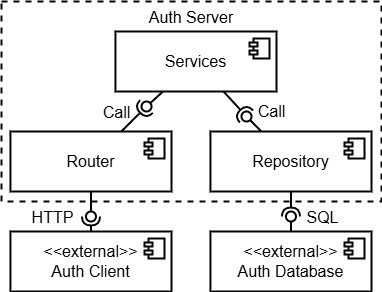

The diagram above was exported from draw.io. Its source (the exported page's mxGraphModel, read from the mxfile embedded in the PNG):
<mxGraphModel dx="160" dy="614" grid="1" gridSize="10" guides="1" tooltips="1" connect="1" arrows="1" fold="1" page="1" pageScale="1" pageWidth="850" pageHeight="1100" background="none" math="0" shadow="0">
  <root>
    <mxCell id="0" />
    <mxCell id="1" parent="0" />
    <mxCell id="hjYPfU6WCg4h8kNVvcB_-159" connectable="0" parent="1" style="group" value="" vertex="1">
      <mxGeometry height="60" width="170" x="1100" y="310" as="geometry" />
    </mxCell>
    <mxCell id="hjYPfU6WCg4h8kNVvcB_-160" parent="hjYPfU6WCg4h8kNVvcB_-159" style="html=1;dropTarget=0;whiteSpace=wrap;strokeWidth=2;fontSize=16;fontStyle=0" value="&lt;div&gt;&amp;lt;&amp;lt;external&amp;gt;&amp;gt;&lt;/div&gt;Auth Client" vertex="1">
      <mxGeometry height="60" width="161.05263157894734" x="8.94736842105263" as="geometry" />
    </mxCell>
    <mxCell id="hjYPfU6WCg4h8kNVvcB_-161" parent="hjYPfU6WCg4h8kNVvcB_-160" style="shape=module;jettyWidth=8;jettyHeight=4;strokeWidth=2;fontSize=16;fontStyle=0" value="" vertex="1">
      <mxGeometry height="20" relative="1" width="20" x="1" as="geometry">
        <mxPoint x="-27" y="7" as="offset" />
      </mxGeometry>
    </mxCell>
    <mxCell id="hjYPfU6WCg4h8kNVvcB_-162" connectable="0" parent="1" style="group" value="" vertex="1">
      <mxGeometry height="60" width="170" x="1300" y="310" as="geometry" />
    </mxCell>
    <mxCell id="hjYPfU6WCg4h8kNVvcB_-163" parent="hjYPfU6WCg4h8kNVvcB_-162" style="html=1;dropTarget=0;whiteSpace=wrap;strokeWidth=2;fontSize=16;fontStyle=0" value="&lt;div&gt;&amp;lt;&amp;lt;external&amp;gt;&amp;gt;&lt;/div&gt;Auth Database" vertex="1">
      <mxGeometry height="60" width="161.05263157894734" x="8.94736842105263" as="geometry" />
    </mxCell>
    <mxCell id="hjYPfU6WCg4h8kNVvcB_-164" parent="hjYPfU6WCg4h8kNVvcB_-163" style="shape=module;jettyWidth=8;jettyHeight=4;strokeWidth=2;fontSize=16;fontStyle=0" value="" vertex="1">
      <mxGeometry height="20" relative="1" width="20" x="1" as="geometry">
        <mxPoint x="-27" y="7" as="offset" />
      </mxGeometry>
    </mxCell>
    <mxCell id="hjYPfU6WCg4h8kNVvcB_-170" edge="1" parent="1" source="hjYPfU6WCg4h8kNVvcB_-160" style="rounded=0;orthogonalLoop=1;jettySize=auto;html=1;endArrow=halfCircle;endFill=0;endSize=6;strokeWidth=2;sketch=0;" target="hjYPfU6WCg4h8kNVvcB_-172" value="">
      <mxGeometry relative="1" as="geometry">
        <Array as="points" />
        <mxPoint x="1200" y="305" as="sourcePoint" />
      </mxGeometry>
    </mxCell>
    <mxCell id="hjYPfU6WCg4h8kNVvcB_-176" edge="1" parent="1" source="hjYPfU6WCg4h8kNVvcB_-163" style="rounded=0;orthogonalLoop=1;jettySize=auto;html=1;endArrow=oval;endFill=0;sketch=0;sourcePerimeterSpacing=0;targetPerimeterSpacing=0;endSize=10;strokeWidth=2;" target="hjYPfU6WCg4h8kNVvcB_-177" value="">
      <mxGeometry relative="1" as="geometry">
        <mxPoint x="1365" y="295" as="sourcePoint" />
      </mxGeometry>
    </mxCell>
    <mxCell id="hjYPfU6WCg4h8kNVvcB_-189" connectable="0" parent="1" style="group" value="" vertex="1">
      <mxGeometry height="220" width="380" x="1100" y="80" as="geometry" />
    </mxCell>
    <mxCell id="hjYPfU6WCg4h8kNVvcB_-149" parent="hjYPfU6WCg4h8kNVvcB_-189" style="html=1;whiteSpace=wrap;strokeWidth=2;dashed=1;align=center;labelPosition=center;verticalLabelPosition=middle;verticalAlign=top;" value="&lt;font style=&quot;font-size: 16px;&quot;&gt;Auth Server&lt;/font&gt;" vertex="1">
      <mxGeometry height="200" width="380" as="geometry" />
    </mxCell>
    <mxCell id="hjYPfU6WCg4h8kNVvcB_-150" connectable="0" parent="hjYPfU6WCg4h8kNVvcB_-189" style="group" value="" vertex="1">
      <mxGeometry height="60" width="170" y="130" as="geometry" />
    </mxCell>
    <mxCell id="hjYPfU6WCg4h8kNVvcB_-151" parent="hjYPfU6WCg4h8kNVvcB_-150" style="html=1;dropTarget=0;whiteSpace=wrap;strokeWidth=2;fontSize=16;fontStyle=0" value="&lt;div&gt;Router&lt;/div&gt;" vertex="1">
      <mxGeometry height="60" width="161.05263157894734" x="8.94736842105263" as="geometry" />
    </mxCell>
    <mxCell id="hjYPfU6WCg4h8kNVvcB_-152" parent="hjYPfU6WCg4h8kNVvcB_-151" style="shape=module;jettyWidth=8;jettyHeight=4;strokeWidth=2;fontSize=16;fontStyle=0" value="" vertex="1">
      <mxGeometry height="20" relative="1" width="20" x="1" as="geometry">
        <mxPoint x="-27" y="7" as="offset" />
      </mxGeometry>
    </mxCell>
    <mxCell id="hjYPfU6WCg4h8kNVvcB_-153" connectable="0" parent="hjYPfU6WCg4h8kNVvcB_-189" style="group" value="" vertex="1">
      <mxGeometry height="60" width="170" x="200" y="130" as="geometry" />
    </mxCell>
    <mxCell id="hjYPfU6WCg4h8kNVvcB_-154" parent="hjYPfU6WCg4h8kNVvcB_-153" style="html=1;dropTarget=0;whiteSpace=wrap;strokeWidth=2;fontSize=16;fontStyle=0" value="&lt;div&gt;Repository&lt;/div&gt;" vertex="1">
      <mxGeometry height="60" width="161.05263157894734" x="8.94736842105263" as="geometry" />
    </mxCell>
    <mxCell id="hjYPfU6WCg4h8kNVvcB_-155" parent="hjYPfU6WCg4h8kNVvcB_-154" style="shape=module;jettyWidth=8;jettyHeight=4;strokeWidth=2;fontSize=16;fontStyle=0" value="" vertex="1">
      <mxGeometry height="20" relative="1" width="20" x="1" as="geometry">
        <mxPoint x="-27" y="7" as="offset" />
      </mxGeometry>
    </mxCell>
    <mxCell id="hjYPfU6WCg4h8kNVvcB_-156" connectable="0" parent="hjYPfU6WCg4h8kNVvcB_-189" style="group" value="" vertex="1">
      <mxGeometry height="60" width="170" x="105" y="30" as="geometry" />
    </mxCell>
    <mxCell id="hjYPfU6WCg4h8kNVvcB_-157" parent="hjYPfU6WCg4h8kNVvcB_-156" style="html=1;dropTarget=0;whiteSpace=wrap;strokeWidth=2;fontSize=16;fontStyle=0" value="&lt;div&gt;Services&lt;/div&gt;" vertex="1">
      <mxGeometry height="60" width="161.05263157894734" x="8.94736842105263" as="geometry" />
    </mxCell>
    <mxCell id="hjYPfU6WCg4h8kNVvcB_-158" parent="hjYPfU6WCg4h8kNVvcB_-157" style="shape=module;jettyWidth=8;jettyHeight=4;strokeWidth=2;fontSize=16;fontStyle=0" value="" vertex="1">
      <mxGeometry height="20" relative="1" width="20" x="1" as="geometry">
        <mxPoint x="-27" y="7" as="offset" />
      </mxGeometry>
    </mxCell>
    <mxCell id="hjYPfU6WCg4h8kNVvcB_-171" edge="1" parent="hjYPfU6WCg4h8kNVvcB_-189" source="hjYPfU6WCg4h8kNVvcB_-151" style="rounded=0;orthogonalLoop=1;jettySize=auto;html=1;endArrow=oval;endFill=0;sketch=0;sourcePerimeterSpacing=0;targetPerimeterSpacing=0;endSize=10;strokeWidth=2;" target="hjYPfU6WCg4h8kNVvcB_-172" value="">
      <mxGeometry relative="1" as="geometry">
        <mxPoint x="60" y="225" as="sourcePoint" />
      </mxGeometry>
    </mxCell>
    <mxCell id="hjYPfU6WCg4h8kNVvcB_-185" connectable="0" parent="hjYPfU6WCg4h8kNVvcB_-171" style="edgeLabel;html=1;align=center;verticalAlign=middle;resizable=0;points=[];" value="&lt;font style=&quot;font-size: 16px;&quot;&gt;HTTP&lt;/font&gt;" vertex="1">
      <mxGeometry relative="1" x="0.52" as="geometry">
        <mxPoint x="-39" y="6" as="offset" />
      </mxGeometry>
    </mxCell>
    <mxCell id="hjYPfU6WCg4h8kNVvcB_-172" parent="hjYPfU6WCg4h8kNVvcB_-189" style="ellipse;whiteSpace=wrap;html=1;align=center;aspect=fixed;fillColor=none;strokeColor=none;resizable=0;perimeter=centerPerimeter;rotatable=0;allowArrows=0;points=[];outlineConnect=1;strokeWidth=2;" value="" vertex="1">
      <mxGeometry height="10" width="10" x="84.47000000000003" y="210" as="geometry" />
    </mxCell>
    <mxCell id="hjYPfU6WCg4h8kNVvcB_-175" edge="1" parent="hjYPfU6WCg4h8kNVvcB_-189" source="hjYPfU6WCg4h8kNVvcB_-154" style="rounded=0;orthogonalLoop=1;jettySize=auto;html=1;endArrow=halfCircle;endFill=0;endSize=6;strokeWidth=2;sketch=0;" target="hjYPfU6WCg4h8kNVvcB_-177" value="">
      <mxGeometry relative="1" as="geometry">
        <mxPoint x="305" y="215" as="sourcePoint" />
      </mxGeometry>
    </mxCell>
    <mxCell id="hjYPfU6WCg4h8kNVvcB_-186" connectable="0" parent="hjYPfU6WCg4h8kNVvcB_-175" style="edgeLabel;html=1;align=center;verticalAlign=middle;resizable=0;points=[];" value="&lt;font style=&quot;font-size: 16px;&quot;&gt;SQL&lt;/font&gt;" vertex="1">
      <mxGeometry relative="1" x="0.7567" y="9" as="geometry">
        <mxPoint x="22" y="3" as="offset" />
      </mxGeometry>
    </mxCell>
    <mxCell id="hjYPfU6WCg4h8kNVvcB_-177" parent="hjYPfU6WCg4h8kNVvcB_-189" style="ellipse;whiteSpace=wrap;html=1;align=center;aspect=fixed;fillColor=none;strokeColor=none;resizable=0;perimeter=centerPerimeter;rotatable=0;allowArrows=0;points=[];outlineConnect=1;strokeWidth=2;" value="" vertex="1">
      <mxGeometry height="10" width="10" x="284.47" y="210" as="geometry" />
    </mxCell>
    <mxCell id="hjYPfU6WCg4h8kNVvcB_-178" edge="1" parent="hjYPfU6WCg4h8kNVvcB_-189" source="hjYPfU6WCg4h8kNVvcB_-151" style="rounded=0;orthogonalLoop=1;jettySize=auto;html=1;endArrow=halfCircle;endFill=0;endSize=6;strokeWidth=2;sketch=0;" target="hjYPfU6WCg4h8kNVvcB_-180" value="">
      <mxGeometry relative="1" as="geometry">
        <mxPoint x="84.47000000000003" y="100" as="sourcePoint" />
      </mxGeometry>
    </mxCell>
    <mxCell id="hjYPfU6WCg4h8kNVvcB_-187" connectable="0" parent="hjYPfU6WCg4h8kNVvcB_-178" style="edgeLabel;html=1;align=center;verticalAlign=middle;resizable=0;points=[];" value="&lt;font style=&quot;font-size: 16px;&quot;&gt;Call&lt;/font&gt;" vertex="1">
      <mxGeometry relative="1" x="0.3752" y="1" as="geometry">
        <mxPoint x="-22" y="-2" as="offset" />
      </mxGeometry>
    </mxCell>
    <mxCell id="hjYPfU6WCg4h8kNVvcB_-179" edge="1" parent="hjYPfU6WCg4h8kNVvcB_-189" source="hjYPfU6WCg4h8kNVvcB_-157" style="rounded=0;orthogonalLoop=1;jettySize=auto;html=1;endArrow=oval;endFill=0;sketch=0;sourcePerimeterSpacing=0;targetPerimeterSpacing=0;endSize=10;strokeWidth=2;" target="hjYPfU6WCg4h8kNVvcB_-180" value="">
      <mxGeometry relative="1" as="geometry">
        <mxPoint x="44.47000000000003" y="100" as="sourcePoint" />
      </mxGeometry>
    </mxCell>
    <mxCell id="hjYPfU6WCg4h8kNVvcB_-180" parent="hjYPfU6WCg4h8kNVvcB_-189" style="ellipse;whiteSpace=wrap;html=1;align=center;aspect=fixed;fillColor=none;strokeColor=none;resizable=0;perimeter=centerPerimeter;rotatable=0;allowArrows=0;points=[];outlineConnect=1;strokeWidth=2;" value="" vertex="1">
      <mxGeometry height="10" width="10" x="140" y="100" as="geometry" />
    </mxCell>
    <mxCell id="hjYPfU6WCg4h8kNVvcB_-181" edge="1" parent="hjYPfU6WCg4h8kNVvcB_-189" source="hjYPfU6WCg4h8kNVvcB_-157" style="rounded=0;orthogonalLoop=1;jettySize=auto;html=1;endArrow=halfCircle;endFill=0;endSize=6;strokeWidth=2;sketch=0;" target="hjYPfU6WCg4h8kNVvcB_-183" value="">
      <mxGeometry relative="1" as="geometry">
        <mxPoint x="270" y="115" as="sourcePoint" />
      </mxGeometry>
    </mxCell>
    <mxCell id="hjYPfU6WCg4h8kNVvcB_-182" edge="1" parent="hjYPfU6WCg4h8kNVvcB_-189" source="hjYPfU6WCg4h8kNVvcB_-154" style="rounded=0;orthogonalLoop=1;jettySize=auto;html=1;endArrow=oval;endFill=0;sketch=0;sourcePerimeterSpacing=0;targetPerimeterSpacing=0;endSize=10;strokeWidth=2;" target="hjYPfU6WCg4h8kNVvcB_-183" value="">
      <mxGeometry relative="1" as="geometry">
        <mxPoint x="230" y="115" as="sourcePoint" />
      </mxGeometry>
    </mxCell>
    <mxCell id="hjYPfU6WCg4h8kNVvcB_-188" connectable="0" parent="hjYPfU6WCg4h8kNVvcB_-182" style="edgeLabel;html=1;align=center;verticalAlign=middle;resizable=0;points=[];" value="&lt;font style=&quot;font-size: 16px;&quot;&gt;Call&lt;/font&gt;" vertex="1">
      <mxGeometry relative="1" x="1" y="-7" as="geometry">
        <mxPoint x="20" as="offset" />
      </mxGeometry>
    </mxCell>
    <mxCell id="hjYPfU6WCg4h8kNVvcB_-183" parent="hjYPfU6WCg4h8kNVvcB_-189" style="ellipse;whiteSpace=wrap;html=1;align=center;aspect=fixed;fillColor=none;strokeColor=none;resizable=0;perimeter=centerPerimeter;rotatable=0;allowArrows=0;points=[];outlineConnect=1;strokeWidth=2;" value="" vertex="1">
      <mxGeometry height="10" width="10" x="240" y="110" as="geometry" />
    </mxCell>
  </root>
</mxGraphModel>